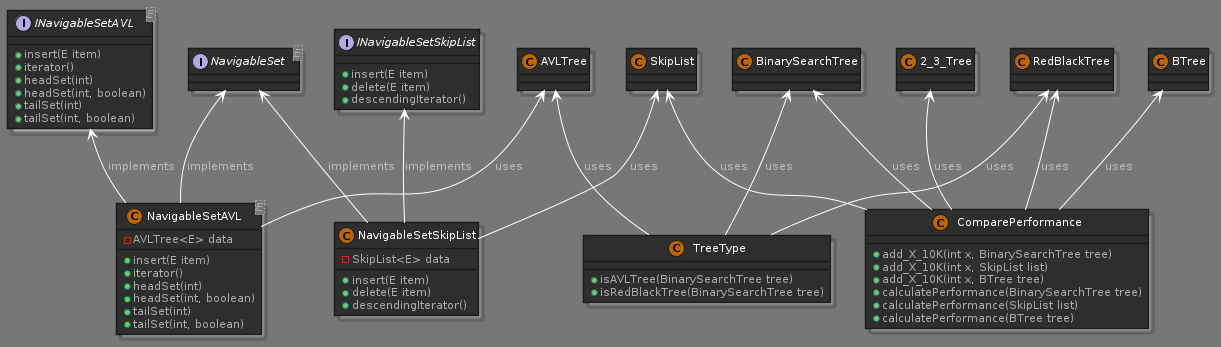

The diagram above was rendered by PlantUML. Its source (embedded in the PNG):
@startuml companyUml
!define DARKORANGE
!includeurl https://raw.githubusercontent.com/Drakemor/RedDress-PlantUML/master/style.puml


interface NavigableSet<E> {}

class NavigableSetAVL<E> {
    - AVLTree<E> data
    + insert(E item)
    + iterator()
    + headSet(int)
    + headSet(int, boolean)
    + tailSet(int)
    + tailSet(int, boolean)
}

interface INavigableSetAVL<E> {
    + insert(E item)
    + iterator()
    + headSet(int)
    + headSet(int, boolean)
    + tailSet(int)
    + tailSet(int, boolean)
}

NavigableSet <-- NavigableSetAVL : implements
INavigableSetAVL <-- NavigableSetAVL : implements
AVLTree <-- NavigableSetAVL : uses

class NavigableSetSkipList {
    - SkipList<E> data
    + insert(E item)
    + delete(E item)
    + descendingIterator()
}

interface INavigableSetSkipList {
    + insert(E item)
    + delete(E item)
    + descendingIterator()
}

NavigableSet <-- NavigableSetSkipList : implements
INavigableSetSkipList <-- NavigableSetSkipList : implements
SkipList <-- NavigableSetSkipList : uses

class TreeType {
    + isAVLTree(BinarySearchTree tree)
    + isRedBlackTree(BinarySearchTree tree)
}

BinarySearchTree <-- TreeType : uses
AVLTree <-- TreeType : uses
RedBlackTree <-- TreeType : uses

class ComparePerformance {
    + add_X_10K(int x, BinarySearchTree tree)
    + add_X_10K(int x, SkipList list)
    + add_X_10K(int x, BTree tree)
    + calculatePerformance(BinarySearchTree tree)
    + calculatePerformance(SkipList list)
    + calculatePerformance(BTree tree)
}

BinarySearchTree <-- ComparePerformance : uses
BTree <-- ComparePerformance : uses
SkipList <-- ComparePerformance : uses
2_3_Tree <-- ComparePerformance : uses
RedBlackTree <-- ComparePerformance : uses


@enduml